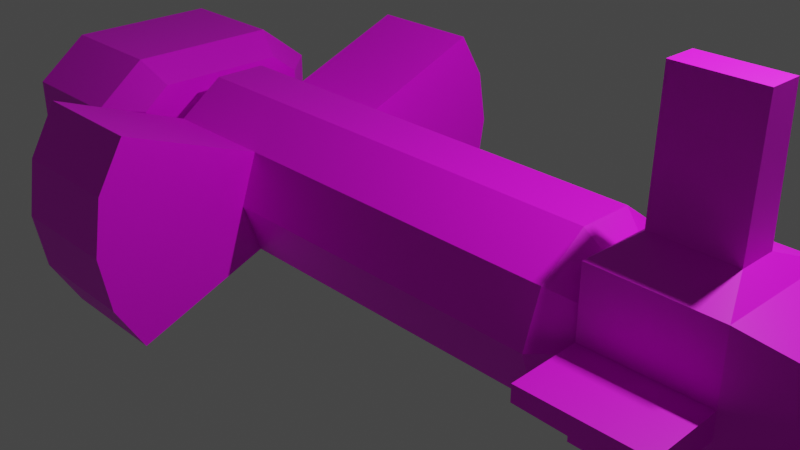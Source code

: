 # Source: oe_frigate.blend  (saved by Blender 2.80.75; exported with 4.5.12 LTS)
import bpy
from mathutils import Matrix  # noqa: F401  (used for matrix-valued properties, if any)

bpy.ops.wm.read_factory_settings(use_empty=True)
scene = bpy.context.scene
scene.name = 'Scene'

# ---- collections
col_collection = bpy.data.collections.new('Collection'); scene.collection.children.link(col_collection)

# ---- images (referenced by path relative to the original .blend; pixels are not part of the script)
import os
ASSET_DIR = os.environ.get("B2B_ASSET_DIR", "")  # directory of the original .blend (textures are referenced by path, not embedded)
HERE = os.path.dirname(os.path.abspath(__file__))  # packed textures are extracted next to this script under _unpacked/

def load_image(name, relpath, width, height, colorspace="sRGB"):
    """Load a texture the original file referenced (path relative to the .blend, or extracted next to this script)."""
    p = next((c for c in (os.path.join(HERE, relpath), os.path.join(ASSET_DIR, relpath)) if relpath and os.path.exists(c)), "")
    if p:
        img = bpy.data.images.load(p, check_existing=True)
        img.name = name
    else:  # same state as the original file: an image datablock whose file is absent (Cycles renders it pink)
        img = bpy.data.images.new(name, width, height)
        img.source = "FILE"
        img.filepath = "//" + (relpath or name)
    img.colorspace_settings.name = colorspace
    return img
img_untitled = load_image('Untitled', 'oe_frigate_base.png', 1024, 1024, 'sRGB')
img_untitled_001 = load_image('Untitled.001', 'oe_frigate_paintpng.png', 1024, 1024, 'sRGB')
img_untitled_002 = load_image('Untitled.002', 'oe_frigate_lights.png', 1024, 1024, 'sRGB')

# ---- materials (node trees are filled in below, after node groups)
mat_material = bpy.data.materials.new('Material')
mat_material.alpha_threshold = 0.0
mat_material.use_transparent_shadow = False
mat_material.line_color = (0.0, 0.0, 0.0, 1.0)

# ---- material node trees
mat_material.use_nodes = True; mat_material.node_tree.nodes.clear()
_N = mat_material.node_tree.nodes; _L = mat_material.node_tree.links
n0 = _N.new('ShaderNodeTexImage'); n0.name = 'Image Texture'; n0.location = (-412, 171)
n0.image = img_untitled
n1 = _N.new('ShaderNodeTexImage'); n1.name = 'Image Texture.001'; n1.location = (-410, -88)
n1.image = img_untitled_001
n2 = _N.new('ShaderNodeOutputMaterial'); n2.name = 'Material Output'; n2.location = (425, 137)
n3 = _N.new('ShaderNodeTexImage'); n3.name = 'Image Texture.002'; n3.location = (-408, -354)
n3.image = img_untitled_002
n4 = _N.new('ShaderNodeBsdfPrincipled'); n4.name = 'Principled BSDF'; n4.location = (-100, 124)
n4.hide = True
n4.distribution = 'GGX'
n4.subsurface_method = 'BURLEY'
n4.inputs[3].default_value = 1.45
n4.inputs[27].default_value = (0.0, 0.0, 0.0, 1.0)
n4.inputs[28].default_value = 1.0
n5 = _N.new('ShaderNodeBsdfPrincipled'); n5.name = 'Principled BSDF.001'; n5.location = (-87, -122)
n5.hide = True
n5.distribution = 'GGX'
n5.subsurface_method = 'BURLEY'
n5.inputs[3].default_value = 1.45
n5.inputs[27].default_value = (0.0, 0.0, 0.0, 1.0)
n5.inputs[28].default_value = 1.0
n6 = _N.new('ShaderNodeBsdfPrincipled'); n6.name = 'Principled BSDF.002'; n6.location = (-40, -379)
n6.hide = True
n6.distribution = 'GGX'
n6.subsurface_method = 'BURLEY'
n6.inputs[3].default_value = 1.45
n6.inputs[27].default_value = (0.0, 0.0, 0.0, 1.0)
n6.inputs[28].default_value = 1.0
n7 = _N.new('ShaderNodeMixShader'); n7.name = 'Mix Shader'; n7.location = (204, 94)
n8 = _N.new('ShaderNodeMixShader'); n8.name = 'Mix Shader.001'; n8.location = (237, -180)
_L.new(n0.outputs[0], n4.inputs[0])
_L.new(n1.outputs[0], n5.inputs[0])
_L.new(n3.outputs[0], n6.inputs[0])
_L.new(n6.outputs[0], n8.inputs[2])
_L.new(n7.outputs[0], n8.inputs[1])
_L.new(n3.outputs[1], n8.inputs[0])
_L.new(n5.outputs[0], n7.inputs[2])
_L.new(n4.outputs[0], n7.inputs[1])
_L.new(n1.outputs[1], n7.inputs[0])
_L.new(n8.outputs[0], n2.inputs[0])
n2.is_active_output = True

# ---- world
world_world = bpy.data.worlds.new('World'); scene.world = world_world
world_world.use_nodes = True; world_world.node_tree.nodes.clear()
_N = world_world.node_tree.nodes; _L = world_world.node_tree.links
n0 = _N.new('ShaderNodeOutputWorld'); n0.name = 'World Output'; n0.location = (300, 300)
n1 = _N.new('ShaderNodeBackground'); n1.name = 'Background'; n1.location = (10, 300)
n1.inputs[0].default_value = (0.05088, 0.05088, 0.05088, 1.0)
_L.new(n1.outputs[0], n0.inputs[0])
n0.is_active_output = True
world_world.color = (0.05088, 0.05088, 0.05088)
world_world.use_sun_shadow = False
world_world.sun_shadow_jitter_overblur = 0.0

# ---- cameras
cam_camera = bpy.data.cameras.new('Camera')
cam_camera.clip_end = 100.0
cam_camera.ortho_scale = 7.314

# ---- lights
light_light = bpy.data.lights.new('Light', 'POINT')
light_light.transmission_factor = 0.0
light_light.energy = 1000.0
light_light.shadow_soft_size = 0.1
light_light.shadow_maximum_resolution = 0.006
light_light.use_absolute_resolution = True

# ---- meshes
me_cube = bpy.data.meshes.new('Cube')
me_cube.from_pydata([(4.109, 0.0, 0.868), (4.109, -0.6886, 0.868), (4.109, -0.6886, 0.0), (2.801, 0.0, 0.868), (2.801, 0.0, 0.0), (2.801, -0.6886, 0.868), (2.801, -0.6886, 0.0), (4.788, 0.0, 0.6242), (4.788, 0.0, 0.0), (4.788, -0.4447, 0.6242), (4.788, -0.4447, 0.0), (-2.618, -0.9853, 0.0), (-2.618, -0.7943, 0.5586), (-2.618, -0.2943, 0.9219), (-2.618, 0.0, 0.9219), (-2.992, -0.5899, 0.0), (-2.992, -0.4801, 0.3355), (-2.992, -0.1927, 0.5443), (-2.992, 0.0, 0.5443), (-4.618, -1.429, 0.6335), (-4.618, -1.429, 0.0), (-3.31, -1.429, 0.6335), (-3.31, -1.429, 0.0), (2.503, -0.9853, 0.0), (-1.313, -0.9853, 0.0), (2.503, -0.7943, 0.5586), (-1.313, -0.7943, 0.5586), (2.503, -0.2943, 0.9219), (-1.313, -0.2943, 0.9219), (2.503, 0.0, 0.9219), (-1.313, 0.0, 0.9219), (2.877, -0.5899, 0.0), (2.877, -0.4801, 0.3355), (2.877, -0.1927, 0.5443), (2.877, 0.0, 0.5443), (-4.618, -0.853, 1.083), (-3.31, -0.853, 1.083), (-4.618, 0.0, 1.083), (-3.31, 0.0, 1.083), (-3.959, -1.27, 0.6165), (-4.591, -1.27, 0.6165), (-4.591, -1.27, 0.0), (-4.591, 0.0, 0.9623), (-4.591, -0.8274, 0.9623), (-2.973, -0.7421, 0.8413), (-3.959, -1.27, 0.0), (-3.959, 0.0, 0.9623), (-3.959, -0.8274, 0.9623), (-3.959, 0.0, 0.0), (-2.973, 0.0, 0.8413), (-2.973, 0.0, 0.0), (-2.973, -1.046, 0.0), (-2.973, -1.046, 0.6044), (-2.973, 0.0, 0.6044), (3.888, -0.2061, 1.045), (3.021, -0.2061, 1.045), (3.888, 0.0, 1.045), (3.021, 0.0, 1.045), (3.888, -0.1718, 2.439), (3.021, -0.1718, 2.439), (3.888, 0.0, 2.439), (3.021, 0.0, 2.439), (-1.313, -0.9853, 0.0), (-2.618, -0.9853, 0.0), (-2.618, -0.7943, 0.5586), (-1.313, -0.7943, 0.5586), (-1.313, -2.679, 0.0), (-2.618, -2.679, 0.0), (-2.618, -2.27, 1.138), (-1.313, -2.27, 1.138), (-1.313, -2.576, 0.6136), (-2.618, -2.578, 0.6046), (2.801, -0.6886, 0.1195), (4.109, -0.6886, 0.1389), (4.109, -1.46, 0.1075), (4.109, -1.46, 0.0), (2.801, -1.46, 0.0), (2.801, -1.46, 0.08813), (-4.854, -0.7112, 0.251), (-3.923, -0.7112, 0.251), (-4.854, -0.7525, 0.1238), (-3.923, -0.7525, 0.1238), (-4.854, -0.8607, 0.04515), (-3.923, -0.8607, 0.04515), (-4.854, -0.9945, 0.04515), (-3.923, -0.9945, 0.04515), (-4.854, -1.103, 0.1238), (-3.923, -1.103, 0.1238), (-4.854, -1.144, 0.251), (-3.923, -1.144, 0.251), (-4.854, -1.103, 0.3782), (-3.923, -1.103, 0.3782), (-4.854, -0.9945, 0.4568), (-3.923, -0.9945, 0.4568), (-4.854, -0.8607, 0.4568), (-3.923, -0.8607, 0.4568), (-4.854, -0.7525, 0.3782), (-3.923, -0.7525, 0.3782), (-4.77, -0.7448, 0.251), (-4.77, -0.7797, 0.1435), (-4.77, -0.8711, 0.07712), (-4.77, -0.9841, 0.07712), (-4.77, -1.076, 0.1435), (-4.77, -1.11, 0.251), (-4.77, -1.076, 0.3584), (-4.77, -0.9841, 0.4249), (-4.77, -0.8711, 0.4249), (-4.77, -0.7797, 0.3584), (-4.704, -0.7945, 0.251), (-4.704, -0.8199, 0.1728), (-4.704, -0.8865, 0.1244), (-4.704, -0.9687, 0.1244), (-4.704, -1.035, 0.1728), (-4.704, -1.061, 0.251), (-4.704, -1.035, 0.3292), (-4.704, -0.9687, 0.3776), (-4.704, -0.8865, 0.3776), (-4.704, -0.8199, 0.3292), (-4.84, -0.2212, 0.2581), (-3.91, -0.2212, 0.2581), (-4.84, -0.2625, 0.1309), (-3.91, -0.2625, 0.1309), (-4.84, -0.3708, 0.0523), (-3.91, -0.3708, 0.0523), (-4.84, -0.5045, 0.0523), (-3.91, -0.5045, 0.0523), (-4.84, -0.6127, 0.1309), (-3.91, -0.6127, 0.1309), (-4.84, -0.6541, 0.2581), (-3.91, -0.6541, 0.2581), (-4.84, -0.6127, 0.3854), (-3.91, -0.6127, 0.3854), (-4.84, -0.5045, 0.464), (-3.91, -0.5045, 0.464), (-4.84, -0.3708, 0.464), (-3.91, -0.3708, 0.464), (-4.84, -0.2625, 0.3854), (-3.91, -0.2625, 0.3854), (-4.757, -0.2548, 0.2581), (-4.757, -0.2897, 0.1507), (-4.757, -0.3811, 0.08428), (-4.757, -0.4941, 0.08428), (-4.757, -0.5855, 0.1507), (-4.757, -0.6205, 0.2581), (-4.757, -0.5855, 0.3656), (-4.757, -0.4941, 0.432), (-4.757, -0.3811, 0.432), (-4.757, -0.2897, 0.3656), (-4.69, -0.3045, 0.2581), (-4.69, -0.33, 0.1799), (-4.69, -0.3965, 0.1316), (-4.69, -0.4788, 0.1316), (-4.69, -0.5453, 0.1799), (-4.69, -0.5707, 0.2581), (-4.69, -0.5453, 0.3364), (-4.69, -0.4788, 0.3847), (-4.69, -0.3965, 0.3847), (-4.69, -0.33, 0.3364), (-4.817, -0.5055, 0.6608), (-3.887, -0.5055, 0.6608), (-4.817, -0.5469, 0.5336), (-3.887, -0.5469, 0.5336), (-4.817, -0.6551, 0.4549), (-3.887, -0.6551, 0.4549), (-4.817, -0.7888, 0.4549), (-3.887, -0.7888, 0.4549), (-4.817, -0.8971, 0.5336), (-3.887, -0.8971, 0.5336), (-4.817, -0.9384, 0.6608), (-3.887, -0.9384, 0.6608), (-4.817, -0.8971, 0.788), (-3.887, -0.8971, 0.788), (-4.817, -0.7888, 0.8666), (-3.887, -0.7888, 0.8666), (-4.817, -0.6551, 0.8666), (-3.887, -0.6551, 0.8666), (-4.817, -0.5469, 0.788), (-3.887, -0.5469, 0.788), (-4.733, -0.5391, 0.6608), (-4.733, -0.5741, 0.5533), (-4.733, -0.6655, 0.4869), (-4.733, -0.7785, 0.4869), (-4.733, -0.8699, 0.5533), (-4.733, -0.9048, 0.6608), (-4.733, -0.8699, 0.7682), (-4.733, -0.7785, 0.8346), (-4.733, -0.6655, 0.8346), (-4.733, -0.5741, 0.7682), (-4.667, -0.5889, 0.6608), (-4.667, -0.6143, 0.5825), (-4.667, -0.6808, 0.5342), (-4.667, -0.7631, 0.5342), (-4.667, -0.8296, 0.5825), (-4.667, -0.855, 0.6608), (-4.667, -0.8296, 0.739), (-4.667, -0.7631, 0.7873), (-4.667, -0.6808, 0.7873), (-4.667, -0.6143, 0.739), (-4.804, -0.01891, 0.6645), (-3.874, -0.01891, 0.6645), (-4.804, -0.06025, 0.5372), (-3.874, -0.06025, 0.5372), (-4.804, -0.1685, 0.4586), (-3.874, -0.1685, 0.4586), (-4.804, -0.3022, 0.4586), (-3.874, -0.3022, 0.4586), (-4.804, -0.4104, 0.5372), (-3.874, -0.4104, 0.5372), (-4.804, -0.4518, 0.6645), (-3.874, -0.4518, 0.6645), (-4.804, -0.4104, 0.7917), (-3.874, -0.4104, 0.7917), (-4.804, -0.3022, 0.8703), (-3.874, -0.3022, 0.8703), (-4.804, -0.1685, 0.8703), (-3.874, -0.1685, 0.8703), (-4.804, -0.06025, 0.7917), (-3.874, -0.06025, 0.7917), (-4.72, -0.05253, 0.6645), (-4.72, -0.08745, 0.557), (-4.72, -0.1789, 0.4906), (-4.72, -0.2918, 0.4906), (-4.72, -0.3833, 0.557), (-4.72, -0.4182, 0.6645), (-4.72, -0.3833, 0.7719), (-4.72, -0.2918, 0.8383), (-4.72, -0.1789, 0.8383), (-4.72, -0.08745, 0.7719), (-4.654, -0.1023, 0.6645), (-4.654, -0.1277, 0.5862), (-4.654, -0.1942, 0.5379), (-4.654, -0.2765, 0.5379), (-4.654, -0.343, 0.5862), (-4.654, -0.3684, 0.6645), (-4.654, -0.343, 0.7427), (-4.654, -0.2765, 0.791), (-4.654, -0.1942, 0.791), (-4.654, -0.1277, 0.7427), (-4.909, 0.0, 0.06201), (-3.979, 0.0, 0.06201), (-4.909, -0.06071, 0.06201), (-3.979, -0.06071, 0.06201), (-4.909, -0.1689, 0.1406), (-3.979, -0.1689, 0.1406), (-4.909, -0.2103, 0.2679), (-3.979, -0.2103, 0.2679), (-4.909, -0.1689, 0.3951), (-3.979, -0.1689, 0.3951), (-4.909, -0.06071, 0.4737), (-3.979, -0.06071, 0.4737), (-4.909, 0.0, 0.4737), (-3.979, 0.0, 0.4737), (-4.825, 0.0, 0.09399), (-4.825, -0.05033, 0.09399), (-4.825, -0.1417, 0.1604), (-4.825, -0.1766, 0.2679), (-4.825, -0.1417, 0.3753), (-4.825, -0.05033, 0.4417), (-4.825, 0.0, 0.4417), (-4.759, 0.0, 0.2679), (-4.759, 0.0, 0.1896), (-4.759, 0.0, 0.1413), (-4.759, -0.03496, 0.1413), (-4.759, -0.1015, 0.1896), (-4.759, -0.1269, 0.2679), (-4.759, -0.1015, 0.3461), (-4.759, -0.03496, 0.3944), (-4.759, 0.0, 0.3944), (-4.759, 0.0, 0.3461)], [], [(1, 0, 56, 54), (73, 72, 77, 74), (6, 72, 5, 3, 4), (0, 1, 9, 7), (1, 73, 2, 10, 9), (8, 7, 9, 10), (12, 11, 63, 64), (12, 26, 28, 13), (13, 28, 30, 14), (11, 12, 16, 15), (12, 13, 17, 16), (13, 14, 18, 17), (38, 36, 44, 49), (20, 22, 21, 19), (21, 22, 51, 52), (35, 37, 42, 43), (23, 25, 26, 24), (25, 27, 28, 26), (27, 29, 30, 28), (23, 31, 32, 25), (19, 21, 36, 35), (37, 35, 36, 38), (25, 32, 33, 27), (27, 33, 34, 29), (40, 43, 47, 39), (19, 35, 43, 40), (20, 19, 40, 41), (39, 47, 46, 48, 45), (41, 40, 39, 45), (43, 42, 46, 47), (52, 53, 49, 44), (51, 50, 53, 52), (36, 21, 52, 44), (57, 55, 59, 61), (5, 1, 54, 55), (3, 5, 55, 57), (60, 61, 59, 58), (55, 54, 58, 59), (54, 56, 60, 58), (65, 64, 68, 69), (24, 26, 65, 62), (26, 12, 64, 65), (67, 66, 70, 71), (64, 63, 67, 71, 68), (62, 65, 69, 70, 66), (71, 70, 69, 68), (72, 73, 1, 5), (75, 74, 77, 76), (72, 6, 76, 77), (2, 73, 74, 75), (78, 79, 81, 80), (80, 81, 83, 82), (82, 83, 85, 84), (84, 85, 87, 86), (86, 87, 89, 88), (88, 89, 91, 90), (90, 91, 93, 92), (92, 93, 95, 94), (94, 95, 97, 96), (96, 97, 79, 78), (84, 86, 102, 101), (105, 106, 116, 115), (78, 80, 99, 98), (82, 84, 101, 100), (80, 82, 100, 99), (96, 78, 98, 107), (94, 96, 107, 106), (92, 94, 106, 105), (90, 92, 105, 104), (88, 90, 104, 103), (86, 88, 103, 102), (108, 109, 110, 111, 112, 113, 114, 115, 116, 117), (102, 103, 113, 112), (99, 100, 110, 109), (106, 107, 117, 116), (103, 104, 114, 113), (100, 101, 111, 110), (107, 98, 108, 117), (104, 105, 115, 114), (101, 102, 112, 111), (98, 99, 109, 108), (118, 119, 121, 120), (120, 121, 123, 122), (122, 123, 125, 124), (124, 125, 127, 126), (126, 127, 129, 128), (128, 129, 131, 130), (130, 131, 133, 132), (132, 133, 135, 134), (134, 135, 137, 136), (136, 137, 119, 118), (124, 126, 142, 141), (145, 146, 156, 155), (118, 120, 139, 138), (122, 124, 141, 140), (120, 122, 140, 139), (136, 118, 138, 147), (134, 136, 147, 146), (132, 134, 146, 145), (130, 132, 145, 144), (128, 130, 144, 143), (126, 128, 143, 142), (148, 149, 150, 151, 152, 153, 154, 155, 156, 157), (142, 143, 153, 152), (139, 140, 150, 149), (146, 147, 157, 156), (143, 144, 154, 153), (140, 141, 151, 150), (147, 138, 148, 157), (144, 145, 155, 154), (141, 142, 152, 151), (138, 139, 149, 148), (158, 159, 161, 160), (160, 161, 163, 162), (162, 163, 165, 164), (164, 165, 167, 166), (166, 167, 169, 168), (168, 169, 171, 170), (170, 171, 173, 172), (172, 173, 175, 174), (174, 175, 177, 176), (176, 177, 159, 158), (164, 166, 182, 181), (185, 186, 196, 195), (158, 160, 179, 178), (162, 164, 181, 180), (160, 162, 180, 179), (176, 158, 178, 187), (174, 176, 187, 186), (172, 174, 186, 185), (170, 172, 185, 184), (168, 170, 184, 183), (166, 168, 183, 182), (188, 189, 190, 191, 192, 193, 194, 195, 196, 197), (182, 183, 193, 192), (179, 180, 190, 189), (186, 187, 197, 196), (183, 184, 194, 193), (180, 181, 191, 190), (187, 178, 188, 197), (184, 185, 195, 194), (181, 182, 192, 191), (178, 179, 189, 188), (198, 199, 201, 200), (200, 201, 203, 202), (202, 203, 205, 204), (204, 205, 207, 206), (206, 207, 209, 208), (208, 209, 211, 210), (210, 211, 213, 212), (212, 213, 215, 214), (214, 215, 217, 216), (216, 217, 199, 198), (204, 206, 222, 221), (225, 226, 236, 235), (198, 200, 219, 218), (202, 204, 221, 220), (200, 202, 220, 219), (216, 198, 218, 227), (214, 216, 227, 226), (212, 214, 226, 225), (210, 212, 225, 224), (208, 210, 224, 223), (206, 208, 223, 222), (228, 229, 230, 231, 232, 233, 234, 235, 236, 237), (222, 223, 233, 232), (219, 220, 230, 229), (226, 227, 237, 236), (223, 224, 234, 233), (220, 221, 231, 230), (227, 218, 228, 237), (224, 225, 235, 234), (221, 222, 232, 231), (218, 219, 229, 228), (238, 239, 241, 240), (240, 241, 243, 242), (242, 243, 245, 244), (244, 245, 247, 246), (246, 247, 249, 248), (248, 249, 251, 250), (240, 242, 254, 253), (257, 258, 267, 266), (238, 240, 253, 252), (248, 250, 258, 257), (246, 248, 257, 256), (244, 246, 256, 255), (242, 244, 255, 254), (259, 260, 261, 262, 263, 264, 265, 266, 267, 268), (254, 255, 264, 263), (255, 256, 265, 264), (252, 253, 262, 261), (256, 257, 266, 265), (253, 254, 263, 262)])
_uv = me_cube.uv_layers.new(name='UVMap')
_uv.uv.foreach_set('vector', [0.9299, 0.2084, 0.8281, 0.2211, 0.8228, 0.1793, 0.8533, 0.1755, 0.8263, 0.7978, 0.8263, 0.6027, 0.9415, 0.6026, 0.9415, 0.7977, 0.4798, 0.3031, 0.4976, 0.3031, 0.6092, 0.3031, 0.6092, 0.4058, 0.4798, 0.4058, 0.8109, 0.3029, 0.8109, 0.4055, 0.7034, 0.3692, 0.7034, 0.3029, 0.6092, 0.1081, 0.5005, 0.1081, 0.4798, 0.1081, 0.4798, 0.0005629, 0.5729, 0.000563, 0.6104, 0.3029, 0.7034, 0.3029, 0.7034, 0.3692, 0.6104, 0.3692, 0.09455, 0.002203, 0.0005629, 0.002203, 0.0005629, 0.0005629, 0.09455, 0.000563, 0.09455, 0.002203, 0.1885, 0.002203, 0.1885, 0.04671, 0.09455, 0.04671, 0.09455, 0.04671, 0.1885, 0.04671, 0.1885, 0.0679, 0.09455, 0.0679, 0.0005629, 0.002203, 0.09455, 0.002203, 0.07712, 0.08587, 0.02092, 0.0864, 0.09455, 0.002203, 0.1837, 0.04381, 0.1284, 0.1098, 0.07712, 0.08587, 0.1837, 0.04381, 0.2133, 0.08012, 0.1478, 0.1336, 0.1284, 0.1098, 0.6708, 0.3017, 0.6154, 0.1873, 0.6782, 0.1752, 0.7265, 0.2748, 0.4787, 0.331, 0.2836, 0.331, 0.2836, 0.2366, 0.4787, 0.2366, 0.6104, 0.07852, 0.6637, 0.0005629, 0.7265, 0.0435, 0.6756, 0.1179, 0.735, 0.7051, 0.8104, 0.6026, 0.8252, 0.6135, 0.7521, 0.7129, 0.2825, 0.6096, 0.1885, 0.6096, 0.1885, 0.002203, 0.2825, 0.002203, 0.1885, 0.6096, 0.09015, 0.6096, 0.09015, 0.002203, 0.1885, 0.002203, 0.09015, 0.6096, 0.04329, 0.6096, 0.04329, 0.002203, 0.09015, 0.002203, 0.5105, 0.784, 0.5778, 0.8294, 0.5589, 0.8785, 0.4798, 0.8665, 0.4787, 0.2366, 0.2836, 0.2366, 0.2836, 0.1277, 0.4787, 0.1277, 0.4787, 0.0005629, 0.4787, 0.1277, 0.2836, 0.1277, 0.2836, 0.000563, 0.4798, 0.8665, 0.5589, 0.8785, 0.5632, 0.9313, 0.4872, 0.9584, 0.4872, 0.9584, 0.5632, 0.9313, 0.5778, 0.9561, 0.5094, 0.9962, 0.8217, 0.09248, 0.8217, 0.1763, 0.7276, 0.1763, 0.7276, 0.09248, 0.7362, 0.8139, 0.735, 0.7051, 0.7521, 0.7129, 0.7531, 0.7967, 0.8104, 0.8724, 0.7362, 0.8139, 0.7531, 0.7967, 0.8252, 0.8536, 0.7172, 0.4585, 0.7833, 0.4069, 0.9067, 0.4069, 0.9067, 0.5504, 0.7172, 0.5504, 0.8217, 0.0005629, 0.8217, 0.09248, 0.7276, 0.09248, 0.7276, 0.000563, 0.8217, 0.1763, 0.8217, 0.2996, 0.7276, 0.2996, 0.7276, 0.1763, 0.669, 0.9399, 0.669, 0.784, 0.7043, 0.784, 0.7043, 0.8947, 0.5789, 0.9399, 0.5789, 0.784, 0.669, 0.784, 0.669, 0.9399, 0.6154, 0.1873, 0.6104, 0.07852, 0.6756, 0.1179, 0.6782, 0.1752, 0.2563, 0.8014, 0.2555, 0.7707, 0.4634, 0.7707, 0.464, 0.7963, 0.9299, 0.01331, 0.9299, 0.2084, 0.8533, 0.1755, 0.8533, 0.04619, 0.8281, 0.0005629, 0.9299, 0.01331, 0.8533, 0.04619, 0.8228, 0.04238, 0.2836, 0.5776, 0.4129, 0.5776, 0.4129, 0.6032, 0.2836, 0.6032, 0.2555, 0.7707, 0.2555, 0.6414, 0.4634, 0.6414, 0.4634, 0.7707, 0.2555, 0.6414, 0.2563, 0.6107, 0.464, 0.6158, 0.4634, 0.6414, 0.4798, 0.6015, 0.4798, 0.4069, 0.7161, 0.4069, 0.7161, 0.6015, 0.2825, 0.002203, 0.1885, 0.002203, 0.1885, 0.000563, 0.2825, 0.0005629, 0.1885, 0.002203, 0.09455, 0.002203, 0.09455, 0.000563, 0.1885, 0.000563, 0.4783, 0.5154, 0.2837, 0.5155, 0.2836, 0.4227, 0.4782, 0.424, 0.2544, 0.6213, 0.2544, 0.7093, 0.01541, 0.791, 0.0005629, 0.7008, 0.01834, 0.6107, 0.7339, 0.6843, 0.7339, 0.7724, 0.4978, 0.7829, 0.4798, 0.6942, 0.4949, 0.6026, 0.4782, 0.424, 0.2836, 0.4227, 0.2837, 0.3322, 0.4783, 0.3322, 0.4976, 0.3031, 0.5005, 0.1081, 0.6092, 0.1081, 0.6092, 0.3031, 0.9834, 0.5323, 0.9673, 0.5323, 0.9702, 0.3373, 0.9834, 0.3373, 0.9655, 0.2222, 0.9834, 0.2222, 0.9834, 0.3373, 0.9702, 0.3373, 0.9834, 0.6474, 0.9626, 0.6474, 0.9673, 0.5323, 0.9834, 0.5323, 0.1509, 0.849, 0.01224, 0.849, 0.01224, 0.8291, 0.1509, 0.8291, 0.1509, 0.8291, 0.01224, 0.8291, 0.01224, 0.8091, 0.1509, 0.8091, 0.1509, 0.8091, 0.01224, 0.8091, 0.01224, 0.7892, 0.1509, 0.7892, 0.1509, 0.9897, 0.01224, 0.9897, 0.01224, 0.9698, 0.1509, 0.9698, 0.1509, 0.9698, 0.01224, 0.9698, 0.01224, 0.9499, 0.1509, 0.9499, 0.1509, 0.9499, 0.01224, 0.9499, 0.01224, 0.9299, 0.1509, 0.9299, 0.1509, 0.9288, 0.01224, 0.9288, 0.01224, 0.9088, 0.1509, 0.9088, 0.1509, 0.9088, 0.01224, 0.9088, 0.01224, 0.8889, 0.1509, 0.8889, 0.1509, 0.8889, 0.01224, 0.8889, 0.01224, 0.869, 0.1509, 0.869, 0.1509, 0.869, 0.01224, 0.869, 0.01224, 0.849, 0.1509, 0.849, 0.04987, 0.9621, 0.0453, 0.9427, 0.05866, 0.9411, 0.06251, 0.9575, 0.08934, 0.8876, 0.07791, 0.8752, 0.0884, 0.8686, 0.09672, 0.8777, 0.2153, 0.8416, 0.2198, 0.8222, 0.2325, 0.8268, 0.2286, 0.8432, 0.2287, 0.8044, 0.2415, 0.789, 0.2507, 0.7987, 0.24, 0.8117, 0.2198, 0.8222, 0.2287, 0.8044, 0.24, 0.8117, 0.2325, 0.8268, 0.2153, 0.8616, 0.2153, 0.8416, 0.2286, 0.8432, 0.2286, 0.86, 0.2198, 0.881, 0.2153, 0.8616, 0.2286, 0.86, 0.2325, 0.8764, 0.2287, 0.8988, 0.2198, 0.881, 0.2325, 0.8764, 0.24, 0.8915, 0.2415, 0.9142, 0.2287, 0.8988, 0.24, 0.8915, 0.2507, 0.9045, 0.0453, 0.9227, 0.04987, 0.9033, 0.06251, 0.9079, 0.05866, 0.9243, 0.0453, 0.9427, 0.0453, 0.9227, 0.05866, 0.9243, 0.05866, 0.9411, 0.06432, 0.8647, 0.05265, 0.8609, 0.04544, 0.851, 0.04544, 0.8387, 0.05265, 0.8288, 0.06432, 0.825, 0.07598, 0.8288, 0.08319, 0.8387, 0.08319, 0.851, 0.07598, 0.8609, 0.2155, 0.8393, 0.2155, 0.8224, 0.2276, 0.8247, 0.2276, 0.837, 0.07791, 0.827, 0.08934, 0.8146, 0.09672, 0.8245, 0.0884, 0.8335, 0.07791, 0.8752, 0.07178, 0.8595, 0.08393, 0.8572, 0.0884, 0.8686, 0.2155, 0.8224, 0.2216, 0.8067, 0.2321, 0.8133, 0.2276, 0.8247, 0.08934, 0.8146, 0.1045, 0.8072, 0.1077, 0.8192, 0.09672, 0.8245, 0.07178, 0.8595, 0.07178, 0.8427, 0.08393, 0.845, 0.08393, 0.8572, 0.1045, 0.895, 0.08934, 0.8876, 0.09672, 0.8777, 0.1077, 0.883, 0.2216, 0.8549, 0.2155, 0.8393, 0.2276, 0.837, 0.2321, 0.8484, 0.07178, 0.8427, 0.07791, 0.827, 0.0884, 0.8335, 0.08393, 0.845, 0.01265, 0.8666, 0.1513, 0.8666, 0.1513, 0.8866, 0.01265, 0.8866, 0.01265, 0.8866, 0.1513, 0.8866, 0.1513, 0.9065, 0.01265, 0.9065, 0.01265, 0.9065, 0.1513, 0.9065, 0.1513, 0.9265, 0.01265, 0.9265, 0.01749, 0.7858, 0.1562, 0.7858, 0.1562, 0.8058, 0.01749, 0.8058, 0.01749, 0.8058, 0.1562, 0.8058, 0.1562, 0.8257, 0.01749, 0.8257, 0.01749, 0.8257, 0.1562, 0.8257, 0.1562, 0.8457, 0.01749, 0.8457, 0.01265, 0.7869, 0.1513, 0.7869, 0.1513, 0.8068, 0.01265, 0.8068, 0.01265, 0.8068, 0.1513, 0.8068, 0.1513, 0.8267, 0.01265, 0.8267, 0.01265, 0.8267, 0.1513, 0.8267, 0.1513, 0.8467, 0.01265, 0.8467, 0.01265, 0.8467, 0.1513, 0.8467, 0.1513, 0.8666, 0.01265, 0.8666, 0.05795, 0.8434, 0.06251, 0.8628, 0.04916, 0.8644, 0.0453, 0.848, 0.1867, 0.9057, 0.1753, 0.8933, 0.1857, 0.8867, 0.1941, 0.8957, 0.09033, 0.8717, 0.0949, 0.8523, 0.1075, 0.8569, 0.1037, 0.8733, 0.1038, 0.8345, 0.1165, 0.8191, 0.1258, 0.8288, 0.1151, 0.8418, 0.0949, 0.8523, 0.1038, 0.8345, 0.1151, 0.8418, 0.1075, 0.8569, 0.09033, 0.8917, 0.09033, 0.8717, 0.1037, 0.8733, 0.1037, 0.8901, 0.0949, 0.9111, 0.09033, 0.8917, 0.1037, 0.8901, 0.1075, 0.9065, 0.1038, 0.9289, 0.0949, 0.9111, 0.1075, 0.9065, 0.1151, 0.9216, 0.1165, 0.9443, 0.1038, 0.9289, 0.1151, 0.9216, 0.1258, 0.9346, 0.06251, 0.8828, 0.05795, 0.9022, 0.0453, 0.8976, 0.04916, 0.8812, 0.06251, 0.8628, 0.06251, 0.8828, 0.04916, 0.8812, 0.04916, 0.8644, 0.1032, 0.825, 0.1148, 0.8288, 0.1221, 0.8387, 0.1221, 0.851, 0.1148, 0.8609, 0.1032, 0.8647, 0.09152, 0.8609, 0.08431, 0.851, 0.08431, 0.8387, 0.09152, 0.8288, 0.1232, 0.8575, 0.1232, 0.8407, 0.1353, 0.843, 0.1353, 0.8553, 0.1753, 0.8451, 0.1867, 0.8327, 0.1941, 0.8426, 0.1857, 0.8516, 0.1753, 0.8933, 0.1691, 0.8776, 0.1813, 0.8753, 0.1857, 0.8867, 0.1232, 0.8407, 0.1293, 0.825, 0.1398, 0.8316, 0.1353, 0.843, 0.1867, 0.8327, 0.2018, 0.8253, 0.2051, 0.8372, 0.1941, 0.8426, 0.1691, 0.8776, 0.1691, 0.8607, 0.1813, 0.863, 0.1813, 0.8753, 0.2018, 0.913, 0.1867, 0.9057, 0.1941, 0.8957, 0.2051, 0.9011, 0.1293, 0.8732, 0.1232, 0.8575, 0.1353, 0.8553, 0.1398, 0.8667, 0.1691, 0.8607, 0.1753, 0.8451, 0.1857, 0.8516, 0.1813, 0.863, 0.01451, 0.8688, 0.1532, 0.8688, 0.1532, 0.8887, 0.01451, 0.8887, 0.01451, 0.8887, 0.1532, 0.8887, 0.1532, 0.9087, 0.01451, 0.9087, 0.01451, 0.9087, 0.1532, 0.9087, 0.1532, 0.9286, 0.01451, 0.9286, 0.1532, 0.9896, 0.01451, 0.9896, 0.01451, 0.9696, 0.1532, 0.9696, 0.1532, 0.9696, 0.01451, 0.9696, 0.01451, 0.9497, 0.1532, 0.9497, 0.1532, 0.9497, 0.01451, 0.9497, 0.01451, 0.9297, 0.1532, 0.9297, 0.01451, 0.789, 0.1532, 0.789, 0.1532, 0.809, 0.01451, 0.809, 0.01451, 0.809, 0.1532, 0.809, 0.1532, 0.8289, 0.01451, 0.8289, 0.01451, 0.8289, 0.1532, 0.8289, 0.1532, 0.8488, 0.01451, 0.8488, 0.01451, 0.8488, 0.1532, 0.8488, 0.1532, 0.8688, 0.01451, 0.8688, 0.04161, 0.8586, 0.04617, 0.878, 0.03282, 0.8795, 0.02896, 0.8631, 0.07608, 0.9686, 0.06466, 0.9562, 0.07514, 0.9496, 0.08346, 0.9586, 0.1053, 0.8582, 0.1099, 0.8388, 0.1225, 0.8434, 0.1187, 0.8598, 0.1188, 0.821, 0.1315, 0.8056, 0.1408, 0.8154, 0.13, 0.8283, 0.1099, 0.8388, 0.1188, 0.821, 0.13, 0.8283, 0.1225, 0.8434, 0.1053, 0.8782, 0.1053, 0.8582, 0.1187, 0.8598, 0.1187, 0.8766, 0.1099, 0.8976, 0.1053, 0.8782, 0.1187, 0.8766, 0.1225, 0.893, 0.1188, 0.9155, 0.1099, 0.8976, 0.1225, 0.893, 0.13, 0.9081, 0.1315, 0.9308, 0.1188, 0.9155, 0.13, 0.9081, 0.1408, 0.9211, 0.04617, 0.8979, 0.04161, 0.9173, 0.02896, 0.9128, 0.03282, 0.8964, 0.04617, 0.878, 0.04617, 0.8979, 0.03282, 0.8964, 0.03282, 0.8795, 0.0672, 0.8583, 0.0672, 0.846, 0.0744, 0.8361, 0.08607, 0.8323, 0.09773, 0.8361, 0.1049, 0.846, 0.1049, 0.8583, 0.09773, 0.8682, 0.08607, 0.872, 0.0744, 0.8682, 0.1753, 0.8407, 0.1753, 0.8575, 0.1631, 0.8553, 0.1631, 0.843, 0.06466, 0.9079, 0.07608, 0.8956, 0.08346, 0.9055, 0.07514, 0.9145, 0.06466, 0.9562, 0.05853, 0.9405, 0.07068, 0.9382, 0.07514, 0.9496, 0.1753, 0.8575, 0.1692, 0.8732, 0.1587, 0.8667, 0.1631, 0.8553, 0.07608, 0.8956, 0.09123, 0.8882, 0.09449, 0.9001, 0.08346, 0.9055, 0.05853, 0.9405, 0.05853, 0.9236, 0.07068, 0.9259, 0.07068, 0.9382, 0.09123, 0.9759, 0.07608, 0.9686, 0.08346, 0.9586, 0.09449, 0.964, 0.1692, 0.825, 0.1753, 0.8407, 0.1631, 0.843, 0.1587, 0.8316, 0.05853, 0.9236, 0.06466, 0.9079, 0.07514, 0.9145, 0.07068, 0.9259, 0.1552, 0.848, 0.0165, 0.848, 0.0165, 0.8281, 0.1552, 0.8281, 0.1552, 0.8281, 0.0165, 0.8281, 0.0165, 0.8082, 0.1552, 0.8082, 0.1552, 0.8082, 0.0165, 0.8082, 0.0165, 0.7882, 0.1552, 0.7882, 0.2123, 0.7869, 0.2123, 0.9255, 0.1923, 0.9255, 0.1923, 0.7869, 0.1923, 0.7869, 0.1923, 0.9255, 0.1724, 0.9255, 0.1724, 0.7869, 0.1724, 0.7869, 0.1724, 0.9255, 0.1525, 0.9255, 0.1525, 0.7869, 0.1552, 0.9278, 0.0165, 0.9278, 0.0165, 0.9079, 0.1552, 0.9079, 0.1552, 0.9079, 0.0165, 0.9079, 0.0165, 0.8879, 0.1552, 0.8879, 0.1552, 0.8879, 0.0165, 0.8879, 0.0165, 0.868, 0.1552, 0.868, 0.1552, 0.868, 0.0165, 0.868, 0.0165, 0.848, 0.1552, 0.848, 0.03353, 0.8575, 0.02896, 0.838, 0.04232, 0.8365, 0.04617, 0.8529, 0.1132, 0.9686, 0.1017, 0.9562, 0.1122, 0.9496, 0.1205, 0.9586, 0.1068, 0.8503, 0.1113, 0.8308, 0.124, 0.8354, 0.1201, 0.8518, 0.1202, 0.813, 0.1329, 0.7976, 0.1422, 0.8074, 0.1315, 0.8203, 0.1113, 0.8308, 0.1202, 0.813, 0.1315, 0.8203, 0.124, 0.8354, 0.1068, 0.8702, 0.1068, 0.8503, 0.1201, 0.8518, 0.1201, 0.8687, 0.1113, 0.8896, 0.1068, 0.8702, 0.1201, 0.8687, 0.124, 0.8851, 0.1202, 0.9075, 0.1113, 0.8896, 0.124, 0.8851, 0.1315, 0.9001, 0.1329, 0.9228, 0.1202, 0.9075, 0.1315, 0.9001, 0.1422, 0.9131, 0.02896, 0.8181, 0.03353, 0.7987, 0.04617, 0.8032, 0.04232, 0.8196, 0.02896, 0.838, 0.02896, 0.8181, 0.04232, 0.8196, 0.04232, 0.8365, 0.006577, 0.8387, 0.01379, 0.8288, 0.02545, 0.825, 0.03711, 0.8288, 0.04432, 0.8387, 0.04432, 0.851, 0.03711, 0.8609, 0.02545, 0.8647, 0.01379, 0.8609, 0.006577, 0.851, 0.1764, 0.8575, 0.1764, 0.8407, 0.1886, 0.843, 0.1886, 0.8553, 0.1017, 0.9079, 0.1132, 0.8956, 0.1205, 0.9055, 0.1122, 0.9145, 0.1017, 0.9562, 0.09561, 0.9405, 0.1078, 0.9382, 0.1122, 0.9496, 0.1764, 0.8407, 0.1825, 0.825, 0.193, 0.8316, 0.1886, 0.843, 0.1132, 0.8956, 0.1283, 0.8882, 0.1316, 0.9001, 0.1205, 0.9055, 0.09561, 0.9405, 0.09561, 0.9236, 0.1078, 0.9259, 0.1078, 0.9382, 0.1283, 0.9759, 0.1132, 0.9686, 0.1205, 0.9586, 0.1316, 0.964, 0.1825, 0.8732, 0.1764, 0.8575, 0.1886, 0.8553, 0.193, 0.8667, 0.09561, 0.9236, 0.1017, 0.9079, 0.1122, 0.9145, 0.1078, 0.9259, 0.1769, 0.923, 0.1769, 0.7843, 0.186, 0.7843, 0.186, 0.923, 0.2141, 0.789, 0.2141, 0.9277, 0.1942, 0.9277, 0.1942, 0.789, 0.1942, 0.789, 0.1942, 0.9277, 0.1743, 0.9277, 0.1743, 0.789, 0.1743, 0.789, 0.1743, 0.9277, 0.1543, 0.9277, 0.1543, 0.789, 0.152, 0.9279, 0.152, 0.7892, 0.172, 0.7892, 0.172, 0.9279, 0.172, 0.9279, 0.172, 0.7892, 0.181, 0.7892, 0.181, 0.9279, 0.2017, 0.8655, 0.1971, 0.8461, 0.2105, 0.8445, 0.2143, 0.8609, 0.2538, 0.864, 0.2558, 0.8568, 0.2675, 0.8599, 0.2661, 0.865, 0.01993, 0.8658, 0.01993, 0.8749, 0.006577, 0.8733, 0.006577, 0.8658, 0.2538, 0.8357, 0.2553, 0.8268, 0.2684, 0.8289, 0.2672, 0.8363, 0.2552, 0.8556, 0.2538, 0.8357, 0.2672, 0.8363, 0.2684, 0.8531, 0.1971, 0.8261, 0.2017, 0.8067, 0.2143, 0.8113, 0.2105, 0.8277, 0.1971, 0.8461, 0.1971, 0.8261, 0.2105, 0.8277, 0.2105, 0.8445, 0.1249, 0.8512, 0.1133, 0.8512, 0.1061, 0.8512, 0.1061, 0.846, 0.1133, 0.8361, 0.1249, 0.8323, 0.1366, 0.8361, 0.1438, 0.846, 0.1438, 0.8512, 0.1366, 0.8512, 0.1409, 0.8575, 0.1409, 0.8407, 0.1531, 0.843, 0.1531, 0.8553, 0.1409, 0.8407, 0.1471, 0.825, 0.1575, 0.8316, 0.1531, 0.843, 0.186, 0.9241, 0.186, 0.9316, 0.1738, 0.9293, 0.1738, 0.9241, 0.2557, 0.8808, 0.2538, 0.864, 0.2661, 0.865, 0.2675, 0.8771, 0.1471, 0.8732, 0.1409, 0.8575, 0.1531, 0.8553, 0.1575, 0.8667])
me_cube.materials.append(mat_material)
me_cube.use_remesh_preserve_volume = False
me_cube.use_remesh_preserve_attributes = False
me_cube.use_mirror_vertex_groups = False
me_cube.use_paint_bone_selection = False
me_cube.use_paint_mask = True
me_cube.update()

# ---- objects
ob_main = bpy.data.objects.new('main', me_cube)
ob_light = bpy.data.objects.new('Light', light_light)
ob_camera = bpy.data.objects.new('Camera', cam_camera)
ob_engine_1 = bpy.data.objects.new('engine_1', None)
ob_engine_2 = bpy.data.objects.new('engine_2', None)
ob_engine = bpy.data.objects.new('engine', None)
ob_engine_3 = bpy.data.objects.new('engine_3', None)
ob_weapon = bpy.data.objects.new('weapon', None)
ob_weapon_001 = bpy.data.objects.new('weapon.001', None)
ob_weapon_002 = bpy.data.objects.new('weapon.002', None)
ob_weapon_003 = bpy.data.objects.new('weapon.003', None)
ob_weapon_005 = bpy.data.objects.new('weapon.005', None)
ob_weapon_004 = bpy.data.objects.new('weapon.004', None)

# ---- transforms, parenting, visibility, modifiers, constraints
ob_main.location = (0.0, 0.0, 0.0)
ob_main.lock_rotations_4d = False
ob_main.empty_display_type = 'ARROWS'
ob_main.lineart.crease_threshold = 0.0
_m = ob_main.modifiers.new('Mirror', 'MIRROR')
_m.use_axis = (False, True, True)
_m.use_clip = True
ob_light.location = (4.076, 1.005, 5.904)
ob_light.rotation_euler = (0.6503, 0.05522, 1.866)
ob_light.lock_rotations_4d = False
ob_light.empty_display_type = 'ARROWS'
ob_light.color = (0.0, 0.0, 0.0, 0.0)
ob_light.lineart.crease_threshold = 0.0
ob_camera.location = (7.359, -6.926, 4.958)
ob_camera.rotation_euler = (1.109, 0.0, 0.8149)
ob_camera.lock_rotations_4d = False
ob_camera.empty_display_type = 'ARROWS'
ob_camera.color = (0.0, 0.0, 0.0, 0.0)
ob_camera.display_type = 'WIRE'
ob_camera.lineart.crease_threshold = 0.0
ob_engine_1.location = (-4.864, -0.6249, 0.4242)
ob_engine_1.lineart.crease_threshold = 0.0
ob_engine_2.location = (-4.864, 0.5747, 0.4242)
ob_engine_2.lineart.crease_threshold = 0.0
ob_engine.location = (-4.864, -0.6249, -0.4276)
ob_engine.lineart.crease_threshold = 0.0
ob_engine_3.location = (-4.864, 0.5747, -0.4276)
ob_engine_3.lineart.crease_threshold = 0.0
ob_weapon.location = (3.702, -1.551, 0.09977)
ob_weapon.lineart.crease_threshold = 0.0
ob_weapon_001.location = (3.702, 1.551, 0.09977)
ob_weapon_001.lineart.crease_threshold = 0.0
ob_weapon_002.location = (-1.906, -2.209, 1.141)
ob_weapon_002.lineart.crease_threshold = 0.0
ob_weapon_003.location = (-1.906, -2.209, -1.143)
ob_weapon_003.lineart.crease_threshold = 0.0
ob_weapon_005.location = (-1.906, 2.39, 1.141)
ob_weapon_005.lineart.crease_threshold = 0.0
ob_weapon_004.location = (-1.906, 2.39, -1.143)
ob_weapon_004.lineart.crease_threshold = 0.0

# ---- collection membership
col_collection.objects.link(ob_main)
col_collection.objects.link(ob_light)
col_collection.objects.link(ob_camera)
col_collection.objects.link(ob_engine_1)
col_collection.objects.link(ob_engine_2)
col_collection.objects.link(ob_engine)
col_collection.objects.link(ob_engine_3)
col_collection.objects.link(ob_weapon)
col_collection.objects.link(ob_weapon_001)
col_collection.objects.link(ob_weapon_002)
col_collection.objects.link(ob_weapon_003)
col_collection.objects.link(ob_weapon_005)
col_collection.objects.link(ob_weapon_004)

# ---- scene / render settings (as saved in the file)
scene.camera = ob_camera
scene.frame_start = 1; scene.frame_end = 250; scene.frame_set(1)
scene.render.engine = 'BLENDER_EEVEE_NEXT'
scene.cycles.use_denoising = False
scene.cycles.samples = 128
scene.cycles.sampling_pattern = 'TABULATED_SOBOL'
scene.cycles.use_adaptive_sampling = False
scene.cycles.use_light_tree = False
scene.view_settings.view_transform = 'Filmic'
bpy.context.view_layer.update()
